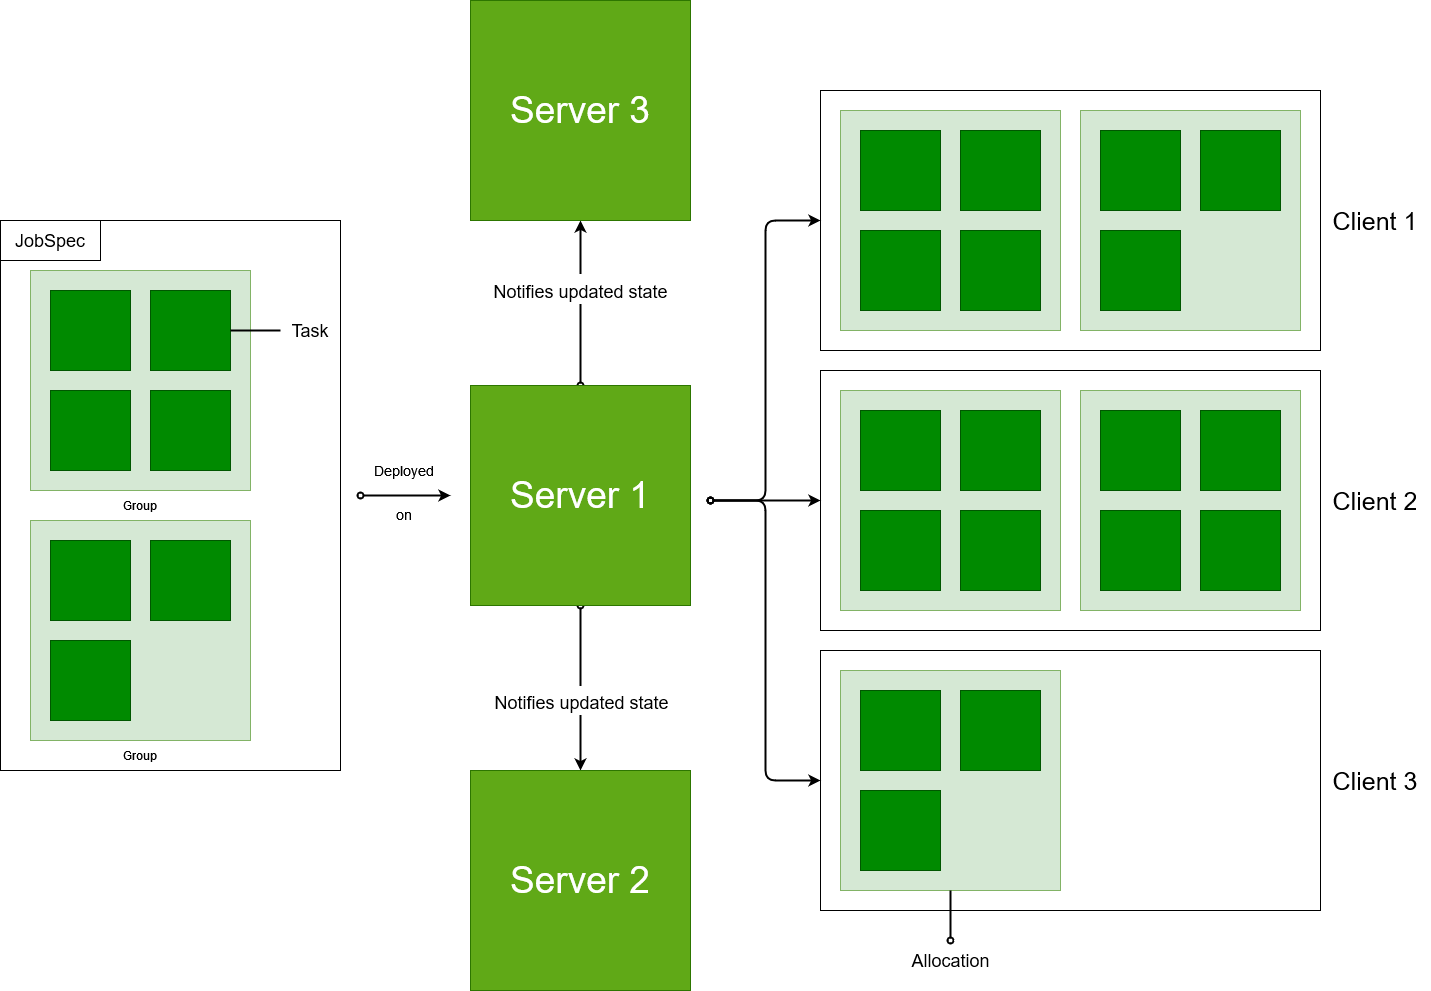

The diagram above was exported from draw.io. Its source (the exported page's mxGraphModel, read from the mxfile embedded in the PNG):
<mxGraphModel dx="2844" dy="2749" grid="1" gridSize="10" guides="1" tooltips="1" connect="1" arrows="1" fold="1" page="1" pageScale="1" pageWidth="827" pageHeight="1169" math="0" shadow="0">
  <root>
    <mxCell id="0" />
    <mxCell id="1" parent="0" />
    <mxCell id="iA-xY2V-5F7Izidn3Tjk-20" style="edgeStyle=none;rounded=1;orthogonalLoop=1;jettySize=auto;html=1;strokeColor=default;strokeWidth=2;fontSize=37;startArrow=oval;startFill=0;" edge="1" parent="1">
      <mxGeometry relative="1" as="geometry">
        <mxPoint x="400" y="395" as="sourcePoint" />
        <mxPoint x="490" y="395" as="targetPoint" />
      </mxGeometry>
    </mxCell>
    <mxCell id="iA-xY2V-5F7Izidn3Tjk-1" value="" style="rounded=0;whiteSpace=wrap;html=1;" vertex="1" parent="1">
      <mxGeometry x="40" y="120" width="340" height="550" as="geometry" />
    </mxCell>
    <mxCell id="iA-xY2V-5F7Izidn3Tjk-2" value="&lt;font style=&quot;font-size: 18px;&quot;&gt;JobSpec&lt;/font&gt;" style="rounded=0;whiteSpace=wrap;html=1;" vertex="1" parent="1">
      <mxGeometry x="40" y="120" width="100" height="40" as="geometry" />
    </mxCell>
    <mxCell id="iA-xY2V-5F7Izidn3Tjk-3" value="" style="rounded=0;whiteSpace=wrap;html=1;fillColor=#d5e8d4;strokeColor=#82b366;" vertex="1" parent="1">
      <mxGeometry x="70" y="170" width="220" height="220" as="geometry" />
    </mxCell>
    <mxCell id="iA-xY2V-5F7Izidn3Tjk-4" value="" style="rounded=0;whiteSpace=wrap;html=1;fillColor=#d5e8d4;strokeColor=#82b366;" vertex="1" parent="1">
      <mxGeometry x="70" y="420" width="220" height="220" as="geometry" />
    </mxCell>
    <mxCell id="iA-xY2V-5F7Izidn3Tjk-5" style="edgeStyle=orthogonalEdgeStyle;rounded=0;orthogonalLoop=1;jettySize=auto;html=1;exitX=0.5;exitY=1;exitDx=0;exitDy=0;" edge="1" parent="1" source="iA-xY2V-5F7Izidn3Tjk-1" target="iA-xY2V-5F7Izidn3Tjk-1">
      <mxGeometry relative="1" as="geometry" />
    </mxCell>
    <mxCell id="iA-xY2V-5F7Izidn3Tjk-6" value="" style="rounded=0;whiteSpace=wrap;html=1;fillColor=#008a00;fontColor=#ffffff;strokeColor=#005700;" vertex="1" parent="1">
      <mxGeometry x="90" y="190" width="80" height="80" as="geometry" />
    </mxCell>
    <mxCell id="iA-xY2V-5F7Izidn3Tjk-7" value="" style="rounded=0;whiteSpace=wrap;html=1;fillColor=#008a00;fontColor=#ffffff;strokeColor=#005700;" vertex="1" parent="1">
      <mxGeometry x="190" y="190" width="80" height="80" as="geometry" />
    </mxCell>
    <mxCell id="iA-xY2V-5F7Izidn3Tjk-8" value="" style="rounded=0;whiteSpace=wrap;html=1;fillColor=#008a00;fontColor=#ffffff;strokeColor=#005700;" vertex="1" parent="1">
      <mxGeometry x="90" y="290" width="80" height="80" as="geometry" />
    </mxCell>
    <mxCell id="iA-xY2V-5F7Izidn3Tjk-9" value="" style="rounded=0;whiteSpace=wrap;html=1;fillColor=#008a00;fontColor=#ffffff;strokeColor=#005700;" vertex="1" parent="1">
      <mxGeometry x="190" y="290" width="80" height="80" as="geometry" />
    </mxCell>
    <mxCell id="iA-xY2V-5F7Izidn3Tjk-10" value="" style="rounded=0;whiteSpace=wrap;html=1;fillColor=#008a00;fontColor=#ffffff;strokeColor=#005700;" vertex="1" parent="1">
      <mxGeometry x="90" y="440" width="80" height="80" as="geometry" />
    </mxCell>
    <mxCell id="iA-xY2V-5F7Izidn3Tjk-11" value="" style="rounded=0;whiteSpace=wrap;html=1;fillColor=#008a00;fontColor=#ffffff;strokeColor=#005700;" vertex="1" parent="1">
      <mxGeometry x="190" y="440" width="80" height="80" as="geometry" />
    </mxCell>
    <mxCell id="iA-xY2V-5F7Izidn3Tjk-12" value="" style="rounded=0;whiteSpace=wrap;html=1;fillColor=#008a00;fontColor=#ffffff;strokeColor=#005700;" vertex="1" parent="1">
      <mxGeometry x="90" y="540" width="80" height="80" as="geometry" />
    </mxCell>
    <mxCell id="iA-xY2V-5F7Izidn3Tjk-14" value="Group" style="text;html=1;strokeColor=none;fillColor=none;align=center;verticalAlign=middle;whiteSpace=wrap;rounded=0;" vertex="1" parent="1">
      <mxGeometry x="150" y="390" width="60" height="30" as="geometry" />
    </mxCell>
    <mxCell id="iA-xY2V-5F7Izidn3Tjk-15" value="Group" style="text;html=1;strokeColor=none;fillColor=none;align=center;verticalAlign=middle;whiteSpace=wrap;rounded=0;" vertex="1" parent="1">
      <mxGeometry x="150" y="640" width="60" height="30" as="geometry" />
    </mxCell>
    <mxCell id="iA-xY2V-5F7Izidn3Tjk-16" value="Task" style="text;html=1;strokeColor=none;fillColor=none;align=center;verticalAlign=middle;whiteSpace=wrap;rounded=0;fontSize=18;" vertex="1" parent="1">
      <mxGeometry x="320" y="215" width="60" height="30" as="geometry" />
    </mxCell>
    <mxCell id="iA-xY2V-5F7Izidn3Tjk-18" value="" style="endArrow=none;html=1;rounded=1;strokeColor=default;entryX=0;entryY=0.5;entryDx=0;entryDy=0;exitX=1;exitY=0.5;exitDx=0;exitDy=0;strokeWidth=2;" edge="1" parent="1" source="iA-xY2V-5F7Izidn3Tjk-7" target="iA-xY2V-5F7Izidn3Tjk-16">
      <mxGeometry width="50" height="50" relative="1" as="geometry">
        <mxPoint x="390" y="550" as="sourcePoint" />
        <mxPoint x="440" y="500" as="targetPoint" />
      </mxGeometry>
    </mxCell>
    <mxCell id="iA-xY2V-5F7Izidn3Tjk-60" style="edgeStyle=orthogonalEdgeStyle;rounded=1;orthogonalLoop=1;jettySize=auto;html=1;entryX=0.5;entryY=1;entryDx=0;entryDy=0;strokeColor=default;strokeWidth=2;fontSize=25;startArrow=oval;startFill=0;" edge="1" parent="1" source="iA-xY2V-5F7Izidn3Tjk-19" target="iA-xY2V-5F7Izidn3Tjk-59">
      <mxGeometry relative="1" as="geometry" />
    </mxCell>
    <mxCell id="iA-xY2V-5F7Izidn3Tjk-62" value="&lt;font style=&quot;font-size: 18px;&quot;&gt;Notifies updated state&lt;/font&gt;" style="edgeLabel;html=1;align=center;verticalAlign=middle;resizable=0;points=[];fontSize=25;" vertex="1" connectable="0" parent="iA-xY2V-5F7Izidn3Tjk-60">
      <mxGeometry x="0.1965" y="1" relative="1" as="geometry">
        <mxPoint as="offset" />
      </mxGeometry>
    </mxCell>
    <mxCell id="iA-xY2V-5F7Izidn3Tjk-61" style="edgeStyle=orthogonalEdgeStyle;rounded=1;orthogonalLoop=1;jettySize=auto;html=1;entryX=0.5;entryY=0;entryDx=0;entryDy=0;strokeColor=default;strokeWidth=2;fontSize=25;startArrow=oval;startFill=0;" edge="1" parent="1" source="iA-xY2V-5F7Izidn3Tjk-19" target="iA-xY2V-5F7Izidn3Tjk-58">
      <mxGeometry relative="1" as="geometry" />
    </mxCell>
    <mxCell id="iA-xY2V-5F7Izidn3Tjk-63" value="&lt;div style=&quot;font-size: 24px;&quot;&gt;&lt;font style=&quot;font-size: 18px;&quot;&gt;Notifies updated state&lt;/font&gt;&lt;/div&gt;" style="edgeLabel;html=1;align=center;verticalAlign=middle;resizable=0;points=[];fontSize=25;" vertex="1" connectable="0" parent="iA-xY2V-5F7Izidn3Tjk-61">
      <mxGeometry x="0.1411" relative="1" as="geometry">
        <mxPoint as="offset" />
      </mxGeometry>
    </mxCell>
    <mxCell id="iA-xY2V-5F7Izidn3Tjk-19" value="&lt;font style=&quot;font-size: 37px;&quot;&gt;Server 1&lt;/font&gt;" style="rounded=0;whiteSpace=wrap;html=1;fillColor=#60a917;fontColor=#ffffff;strokeColor=#2D7600;" vertex="1" parent="1">
      <mxGeometry x="510" y="285" width="220" height="220" as="geometry" />
    </mxCell>
    <mxCell id="iA-xY2V-5F7Izidn3Tjk-21" value="&lt;font style=&quot;font-size: 14px;&quot;&gt;Deployed on&lt;br&gt;&lt;/font&gt;" style="text;html=1;strokeColor=none;fillColor=none;align=center;verticalAlign=middle;whiteSpace=wrap;rounded=0;fontSize=37;" vertex="1" parent="1">
      <mxGeometry x="414" y="370" width="60" height="30" as="geometry" />
    </mxCell>
    <mxCell id="iA-xY2V-5F7Izidn3Tjk-22" value="" style="rounded=0;whiteSpace=wrap;html=1;fontSize=14;" vertex="1" parent="1">
      <mxGeometry x="860" y="-10" width="500" height="260" as="geometry" />
    </mxCell>
    <mxCell id="iA-xY2V-5F7Izidn3Tjk-23" value="" style="rounded=0;whiteSpace=wrap;html=1;fillColor=#d5e8d4;strokeColor=#82b366;" vertex="1" parent="1">
      <mxGeometry x="880" y="10" width="220" height="220" as="geometry" />
    </mxCell>
    <mxCell id="iA-xY2V-5F7Izidn3Tjk-24" value="" style="rounded=0;whiteSpace=wrap;html=1;fillColor=#d5e8d4;strokeColor=#82b366;" vertex="1" parent="1">
      <mxGeometry x="1120" y="10" width="220" height="220" as="geometry" />
    </mxCell>
    <mxCell id="iA-xY2V-5F7Izidn3Tjk-25" value="" style="rounded=0;whiteSpace=wrap;html=1;fontSize=14;" vertex="1" parent="1">
      <mxGeometry x="860" y="270" width="500" height="260" as="geometry" />
    </mxCell>
    <mxCell id="iA-xY2V-5F7Izidn3Tjk-26" value="" style="rounded=0;whiteSpace=wrap;html=1;fillColor=#d5e8d4;strokeColor=#82b366;" vertex="1" parent="1">
      <mxGeometry x="880" y="290" width="220" height="220" as="geometry" />
    </mxCell>
    <mxCell id="iA-xY2V-5F7Izidn3Tjk-27" value="" style="rounded=0;whiteSpace=wrap;html=1;fillColor=#d5e8d4;strokeColor=#82b366;" vertex="1" parent="1">
      <mxGeometry x="1120" y="290" width="220" height="220" as="geometry" />
    </mxCell>
    <mxCell id="iA-xY2V-5F7Izidn3Tjk-28" value="" style="rounded=0;whiteSpace=wrap;html=1;fontSize=14;" vertex="1" parent="1">
      <mxGeometry x="860" y="550" width="500" height="260" as="geometry" />
    </mxCell>
    <mxCell id="iA-xY2V-5F7Izidn3Tjk-56" style="edgeStyle=orthogonalEdgeStyle;rounded=1;orthogonalLoop=1;jettySize=auto;html=1;entryX=0;entryY=0.5;entryDx=0;entryDy=0;strokeColor=default;strokeWidth=2;fontSize=25;startArrow=oval;startFill=0;" edge="1" parent="1" target="iA-xY2V-5F7Izidn3Tjk-25">
      <mxGeometry relative="1" as="geometry">
        <mxPoint x="750" y="400" as="sourcePoint" />
      </mxGeometry>
    </mxCell>
    <mxCell id="iA-xY2V-5F7Izidn3Tjk-29" value="" style="rounded=0;whiteSpace=wrap;html=1;fillColor=#d5e8d4;strokeColor=#82b366;" vertex="1" parent="1">
      <mxGeometry x="880" y="570" width="220" height="220" as="geometry" />
    </mxCell>
    <mxCell id="iA-xY2V-5F7Izidn3Tjk-31" value="" style="rounded=0;whiteSpace=wrap;html=1;fillColor=#008a00;fontColor=#ffffff;strokeColor=#005700;" vertex="1" parent="1">
      <mxGeometry x="900" y="30" width="80" height="80" as="geometry" />
    </mxCell>
    <mxCell id="iA-xY2V-5F7Izidn3Tjk-32" value="" style="rounded=0;whiteSpace=wrap;html=1;fillColor=#008a00;fontColor=#ffffff;strokeColor=#005700;" vertex="1" parent="1">
      <mxGeometry x="1000" y="30" width="80" height="80" as="geometry" />
    </mxCell>
    <mxCell id="iA-xY2V-5F7Izidn3Tjk-33" value="" style="rounded=0;whiteSpace=wrap;html=1;fillColor=#008a00;fontColor=#ffffff;strokeColor=#005700;" vertex="1" parent="1">
      <mxGeometry x="900" y="130" width="80" height="80" as="geometry" />
    </mxCell>
    <mxCell id="iA-xY2V-5F7Izidn3Tjk-34" value="" style="rounded=0;whiteSpace=wrap;html=1;fillColor=#008a00;fontColor=#ffffff;strokeColor=#005700;" vertex="1" parent="1">
      <mxGeometry x="1000" y="130" width="80" height="80" as="geometry" />
    </mxCell>
    <mxCell id="iA-xY2V-5F7Izidn3Tjk-35" value="" style="rounded=0;whiteSpace=wrap;html=1;fillColor=#008a00;fontColor=#ffffff;strokeColor=#005700;" vertex="1" parent="1">
      <mxGeometry x="1140" y="310" width="80" height="80" as="geometry" />
    </mxCell>
    <mxCell id="iA-xY2V-5F7Izidn3Tjk-36" value="" style="rounded=0;whiteSpace=wrap;html=1;fillColor=#008a00;fontColor=#ffffff;strokeColor=#005700;" vertex="1" parent="1">
      <mxGeometry x="1240" y="310" width="80" height="80" as="geometry" />
    </mxCell>
    <mxCell id="iA-xY2V-5F7Izidn3Tjk-37" value="" style="rounded=0;whiteSpace=wrap;html=1;fillColor=#008a00;fontColor=#ffffff;strokeColor=#005700;" vertex="1" parent="1">
      <mxGeometry x="1140" y="410" width="80" height="80" as="geometry" />
    </mxCell>
    <mxCell id="iA-xY2V-5F7Izidn3Tjk-38" value="" style="rounded=0;whiteSpace=wrap;html=1;fillColor=#008a00;fontColor=#ffffff;strokeColor=#005700;" vertex="1" parent="1">
      <mxGeometry x="1240" y="410" width="80" height="80" as="geometry" />
    </mxCell>
    <mxCell id="iA-xY2V-5F7Izidn3Tjk-39" value="" style="rounded=0;whiteSpace=wrap;html=1;fillColor=#008a00;fontColor=#ffffff;strokeColor=#005700;" vertex="1" parent="1">
      <mxGeometry x="900" y="310" width="80" height="80" as="geometry" />
    </mxCell>
    <mxCell id="iA-xY2V-5F7Izidn3Tjk-40" value="" style="rounded=0;whiteSpace=wrap;html=1;fillColor=#008a00;fontColor=#ffffff;strokeColor=#005700;" vertex="1" parent="1">
      <mxGeometry x="1000" y="310" width="80" height="80" as="geometry" />
    </mxCell>
    <mxCell id="iA-xY2V-5F7Izidn3Tjk-41" value="" style="rounded=0;whiteSpace=wrap;html=1;fillColor=#008a00;fontColor=#ffffff;strokeColor=#005700;" vertex="1" parent="1">
      <mxGeometry x="900" y="410" width="80" height="80" as="geometry" />
    </mxCell>
    <mxCell id="iA-xY2V-5F7Izidn3Tjk-42" value="" style="rounded=0;whiteSpace=wrap;html=1;fillColor=#008a00;fontColor=#ffffff;strokeColor=#005700;" vertex="1" parent="1">
      <mxGeometry x="1000" y="410" width="80" height="80" as="geometry" />
    </mxCell>
    <mxCell id="iA-xY2V-5F7Izidn3Tjk-43" value="" style="rounded=0;whiteSpace=wrap;html=1;fillColor=#008a00;fontColor=#ffffff;strokeColor=#005700;" vertex="1" parent="1">
      <mxGeometry x="1140" y="30" width="80" height="80" as="geometry" />
    </mxCell>
    <mxCell id="iA-xY2V-5F7Izidn3Tjk-44" value="" style="rounded=0;whiteSpace=wrap;html=1;fillColor=#008a00;fontColor=#ffffff;strokeColor=#005700;" vertex="1" parent="1">
      <mxGeometry x="1240" y="30" width="80" height="80" as="geometry" />
    </mxCell>
    <mxCell id="iA-xY2V-5F7Izidn3Tjk-45" value="" style="rounded=0;whiteSpace=wrap;html=1;fillColor=#008a00;fontColor=#ffffff;strokeColor=#005700;" vertex="1" parent="1">
      <mxGeometry x="1140" y="130" width="80" height="80" as="geometry" />
    </mxCell>
    <mxCell id="iA-xY2V-5F7Izidn3Tjk-46" value="" style="rounded=0;whiteSpace=wrap;html=1;fillColor=#008a00;fontColor=#ffffff;strokeColor=#005700;" vertex="1" parent="1">
      <mxGeometry x="900" y="590" width="80" height="80" as="geometry" />
    </mxCell>
    <mxCell id="iA-xY2V-5F7Izidn3Tjk-47" value="" style="rounded=0;whiteSpace=wrap;html=1;fillColor=#008a00;fontColor=#ffffff;strokeColor=#005700;" vertex="1" parent="1">
      <mxGeometry x="1000" y="590" width="80" height="80" as="geometry" />
    </mxCell>
    <mxCell id="iA-xY2V-5F7Izidn3Tjk-48" value="" style="rounded=0;whiteSpace=wrap;html=1;fillColor=#008a00;fontColor=#ffffff;strokeColor=#005700;" vertex="1" parent="1">
      <mxGeometry x="900" y="690" width="80" height="80" as="geometry" />
    </mxCell>
    <mxCell id="iA-xY2V-5F7Izidn3Tjk-49" value="&lt;font style=&quot;font-size: 25px;&quot;&gt;Client 1&lt;/font&gt;" style="text;html=1;strokeColor=none;fillColor=none;align=center;verticalAlign=middle;whiteSpace=wrap;rounded=0;fontSize=14;" vertex="1" parent="1">
      <mxGeometry x="1360" y="105" width="110" height="30" as="geometry" />
    </mxCell>
    <mxCell id="iA-xY2V-5F7Izidn3Tjk-50" value="&lt;font style=&quot;font-size: 25px;&quot;&gt;Client 2&lt;br&gt;&lt;/font&gt;" style="text;html=1;strokeColor=none;fillColor=none;align=center;verticalAlign=middle;whiteSpace=wrap;rounded=0;fontSize=14;" vertex="1" parent="1">
      <mxGeometry x="1360" y="385" width="110" height="30" as="geometry" />
    </mxCell>
    <mxCell id="iA-xY2V-5F7Izidn3Tjk-51" value="&lt;div&gt;&lt;font style=&quot;font-size: 25px;&quot;&gt;Client 3&lt;/font&gt;&lt;/div&gt;" style="text;html=1;strokeColor=none;fillColor=none;align=center;verticalAlign=middle;whiteSpace=wrap;rounded=0;fontSize=14;" vertex="1" parent="1">
      <mxGeometry x="1360" y="665" width="110" height="30" as="geometry" />
    </mxCell>
    <mxCell id="iA-xY2V-5F7Izidn3Tjk-54" style="edgeStyle=orthogonalEdgeStyle;rounded=1;orthogonalLoop=1;jettySize=auto;html=1;strokeColor=default;strokeWidth=2;fontSize=37;startArrow=oval;startFill=0;entryX=0;entryY=0.5;entryDx=0;entryDy=0;" edge="1" parent="1" target="iA-xY2V-5F7Izidn3Tjk-28">
      <mxGeometry relative="1" as="geometry">
        <mxPoint x="750" y="400" as="sourcePoint" />
        <mxPoint x="500" y="405" as="targetPoint" />
      </mxGeometry>
    </mxCell>
    <mxCell id="iA-xY2V-5F7Izidn3Tjk-57" style="edgeStyle=orthogonalEdgeStyle;rounded=1;orthogonalLoop=1;jettySize=auto;html=1;strokeColor=default;strokeWidth=2;fontSize=37;startArrow=oval;startFill=0;entryX=0;entryY=0.5;entryDx=0;entryDy=0;" edge="1" parent="1" target="iA-xY2V-5F7Izidn3Tjk-22">
      <mxGeometry relative="1" as="geometry">
        <mxPoint x="750" y="400" as="sourcePoint" />
        <mxPoint x="870" y="690" as="targetPoint" />
      </mxGeometry>
    </mxCell>
    <mxCell id="iA-xY2V-5F7Izidn3Tjk-58" value="&lt;font style=&quot;font-size: 37px;&quot;&gt;Server 2&lt;br&gt;&lt;/font&gt;" style="rounded=0;whiteSpace=wrap;html=1;fillColor=#60a917;fontColor=#ffffff;strokeColor=#2D7600;" vertex="1" parent="1">
      <mxGeometry x="510" y="670" width="220" height="220" as="geometry" />
    </mxCell>
    <mxCell id="iA-xY2V-5F7Izidn3Tjk-59" value="&lt;font style=&quot;font-size: 37px;&quot;&gt;Server 3&lt;br&gt;&lt;/font&gt;" style="rounded=0;whiteSpace=wrap;html=1;fillColor=#60a917;fontColor=#ffffff;strokeColor=#2D7600;" vertex="1" parent="1">
      <mxGeometry x="510" y="-100" width="220" height="220" as="geometry" />
    </mxCell>
    <mxCell id="iA-xY2V-5F7Izidn3Tjk-65" style="edgeStyle=orthogonalEdgeStyle;rounded=1;orthogonalLoop=1;jettySize=auto;html=1;entryX=0.5;entryY=1;entryDx=0;entryDy=0;strokeColor=default;strokeWidth=2;fontSize=18;startArrow=oval;startFill=0;endArrow=none;endFill=0;" edge="1" parent="1" source="iA-xY2V-5F7Izidn3Tjk-64" target="iA-xY2V-5F7Izidn3Tjk-29">
      <mxGeometry relative="1" as="geometry" />
    </mxCell>
    <mxCell id="iA-xY2V-5F7Izidn3Tjk-64" value="Allocation" style="text;html=1;align=center;verticalAlign=middle;resizable=0;points=[];autosize=1;strokeColor=none;fillColor=none;fontSize=18;" vertex="1" parent="1">
      <mxGeometry x="940" y="840" width="100" height="40" as="geometry" />
    </mxCell>
  </root>
</mxGraphModel>